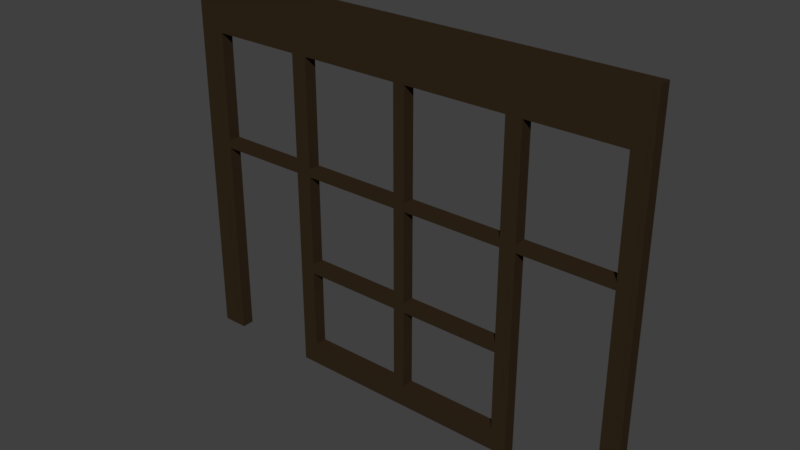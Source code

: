 # Source: T_RSTOCK_16B.blend  (saved by Blender 2.79.0; exported with 4.5.12 LTS)
import bpy
from mathutils import Matrix  # noqa: F401  (used for matrix-valued properties, if any)

bpy.ops.wm.read_factory_settings(use_empty=True)
scene = bpy.context.scene
scene.name = 'Scene'

# ---- collections
col_collection_7 = bpy.data.collections.new('Collection 7'); scene.collection.children.link(col_collection_7)

# ---- materials (node trees are filled in below, after node groups)
mat_material_092 = bpy.data.materials.new('Material.092')
mat_material_092.alpha_threshold = 0.0
mat_material_092.use_transparent_shadow = False
mat_material_092.diffuse_color = (0.855, 0.855, 0.855, 1.0)
mat_material_092.roughness = 0.5
mat_material_091 = bpy.data.materials.new('Material.091')
mat_material_091.alpha_threshold = 0.0
mat_material_091.use_transparent_shadow = False
mat_material_091.diffuse_color = (0.03107, 0.01934, 0.009962, 1.0)
mat_material_091.roughness = 0.5

# ---- material node trees

# ---- world
world_world = bpy.data.worlds.new('World'); scene.world = world_world
world_world.color = (0.05088, 0.05088, 0.05088)
world_world.use_sun_shadow = False
world_world.sun_shadow_jitter_overblur = 0.0
world_world.cycles.sampling_method = 'MANUAL'

# ---- meshes
me_plane_037 = bpy.data.meshes.new('Plane.037')
me_plane_037.from_pydata([(-0.02454, 0.5983, -0.6548), (-0.02454, 0.5983, -0.419), (0.01442, 0.5983, -0.6548), (0.01442, 0.5983, -0.419), (-0.02454, 0.5983, -0.1867), (0.01442, 0.5983, -0.1867), (-0.02454, 0.5983, 0.1988), (0.01442, 0.5983, 0.1988), (-0.02454, -0.479, -0.6548), (-0.02454, -0.479, -0.419), (0.01442, -0.479, -0.419), (0.01442, -0.479, -0.6548), (0.01442, -0.479, -0.1867), (-0.02454, -0.479, -0.1867), (0.01442, -0.479, 0.1988), (-0.02454, -0.479, 0.1988), (0.01442, 0.5391, -0.1867), (0.01442, 0.5391, 0.1988), (0.01442, 0.5391, -0.419), (0.01442, 0.5391, -0.6548), (-0.02454, 0.5391, -0.419), (-0.02454, 0.5391, -0.1867), (-0.02454, 0.5391, 0.1988), (-0.02454, 0.5391, -0.6548), (0.01442, 0.5983, -0.1688), (-0.02454, 0.5983, -0.1688), (0.01442, -0.479, -0.1688), (-0.02454, -0.479, -0.1688), (-0.02454, 0.5391, -0.1688), (0.01442, 0.5391, -0.1688), (0.01442, -0.437, 0.1988), (0.01442, -0.437, -0.419), (-0.02454, -0.437, -0.419), (-0.02454, -0.437, -0.6548), (0.01442, -0.437, -0.1867), (0.01442, -0.437, -0.6548), (-0.02454, -0.437, -0.1867), (-0.02454, -0.437, 0.1988), (-0.02454, -0.437, -0.1688), (0.01442, -0.437, -0.1688), (-0.02454, 0.5983, -0.6045), (0.01442, 0.5983, -0.6045), (-0.02454, -0.479, -0.6045), (0.01442, -0.479, -0.6045), (-0.02454, 0.5391, -0.6045), (0.01442, 0.5391, -0.6045), (-0.02454, -0.437, -0.6045), (0.01442, -0.437, -0.6045), (-0.02454, 0.5983, -0.3969), (0.01442, 0.5983, -0.3969), (-0.02454, -0.479, -0.3969), (0.01442, -0.479, -0.3969), (-0.02454, 0.5391, -0.3969), (0.01442, 0.5391, -0.3969), (-0.02454, -0.437, -0.3969), (0.01442, -0.437, -0.3969), (0.01442, 0.5983, 0.07748), (0.01442, -0.479, 0.07748), (-0.02454, 0.5391, 0.07748), (-0.02454, 0.5983, 0.07748), (-0.02454, -0.479, 0.07748), (0.01442, 0.5391, 0.07748), (-0.02454, -0.437, 0.07748), (0.01442, -0.437, 0.07748), (0.01442, -0.2274, -0.1867), (0.01442, 0.03844, -0.1867), (0.01442, 0.2946, -0.1867), (-0.02454, -0.2274, -0.1867), (-0.02454, 0.03844, -0.1867), (-0.02454, 0.2946, -0.1867), (-0.02454, 0.2946, -0.1688), (-0.02454, 0.03844, -0.1688), (-0.02454, -0.2274, -0.1688), (0.01442, 0.2946, -0.1688), (0.01442, 0.03844, -0.1688), (0.01442, -0.2274, -0.1688), (0.01442, 0.2946, -0.419), (0.01442, 0.03844, -0.419), (0.01442, -0.2274, -0.419), (-0.02454, 0.2946, -0.419), (-0.02454, 0.03844, -0.419), (-0.02454, -0.2274, -0.419), (0.01442, 0.2946, -0.3969), (0.01442, 0.03844, -0.3969), (0.01442, -0.2274, -0.3969), (-0.02454, 0.2946, -0.3969), (-0.02454, 0.03844, -0.3969), (-0.02454, -0.2274, -0.3969), (0.01442, 0.03844, -0.6548), (-0.02454, 0.03844, -0.6548), (0.01442, 0.03844, -0.6045), (-0.02454, 0.03844, -0.6045), (-0.02454, -0.2274, -0.6548), (0.01442, -0.2274, -0.6045), (-0.02454, -0.2274, -0.6045), (0.01442, -0.2274, -0.6548), (0.01442, 0.2946, -0.6548), (-0.02454, 0.2946, -0.6548), (0.01442, 0.2946, -0.6045), (-0.02454, 0.2946, -0.6045), (-0.02454, 0.03844, 0.1988), (0.01442, 0.03844, 0.1988), (0.01442, 0.03844, 0.07748), (-0.02454, 0.03844, 0.07748), (-0.02454, 0.2946, 0.1988), (0.01442, 0.2946, 0.1988), (0.01442, 0.2946, 0.07748), (-0.02454, 0.2946, 0.07748), (0.01442, -0.2274, 0.1988), (0.01442, -0.2274, 0.07748), (-0.02454, -0.2274, 0.07748), (-0.02454, -0.2274, 0.1988), (-0.02454, 0.3306, 0.1988), (0.01442, 0.3306, 0.1988), (0.01442, 0.3306, 0.07748), (-0.02454, 0.3306, 0.07748), (0.01442, 0.3306, -0.1867), (-0.02454, 0.3306, -0.1867), (-0.02454, 0.3306, -0.1688), (0.01442, 0.3306, -0.1688), (0.01442, 0.3306, -0.419), (-0.02454, 0.3306, -0.419), (0.01442, 0.3306, -0.3969), (-0.02454, 0.3306, -0.3969), (0.01442, 0.3306, -0.6548), (-0.02454, 0.3306, -0.6548), (0.01442, 0.3306, -0.6045), (-0.02454, 0.3306, -0.6045), (-0.02454, 0.06479, -0.6548), (0.01442, 0.06479, -0.6045), (-0.02454, 0.06479, -0.6045), (0.01442, 0.06479, -0.6548), (0.01442, 0.06479, -0.419), (-0.02454, 0.06479, -0.419), (0.01442, 0.06479, -0.3969), (-0.02454, 0.06479, -0.3969), (0.01442, 0.06479, -0.1867), (-0.02454, 0.06479, -0.1867), (-0.02454, 0.06479, -0.1688), (0.01442, 0.06479, -0.1688), (0.01442, 0.06479, 0.1988), (0.01442, 0.06479, 0.07748), (-0.02454, 0.06479, 0.07748), (-0.02454, 0.06479, 0.1988), (-0.02454, -0.1914, 0.1988), (0.01442, -0.1914, 0.1988), (0.01442, -0.1914, 0.07748), (-0.02454, -0.1914, 0.07748), (0.01442, -0.1914, -0.1867), (-0.02454, -0.1914, -0.1867), (-0.02454, -0.1914, -0.1688), (0.01442, -0.1914, -0.1688), (0.01442, -0.1914, -0.419), (-0.02454, -0.1914, -0.419), (0.01442, -0.1914, -0.3969), (-0.02454, -0.1914, -0.3969), (0.01442, -0.1914, -0.6548), (-0.02454, -0.1914, -0.6548), (0.01442, -0.1914, -0.6045), (-0.02454, -0.1914, -0.6045)], [], [(55, 34, 12, 51), (3, 41, 40, 1), (41, 2, 0, 40), (47, 31, 10, 43), (63, 30, 14, 57), (43, 10, 9, 42), (60, 57, 14, 15), (50, 51, 12, 13), (54, 32, 9, 50), (38, 36, 13, 27), (30, 37, 15, 14), (46, 33, 8, 42), (33, 35, 11, 8), (0, 2, 19, 23), (40, 0, 23, 44), (7, 6, 22, 17), (25, 4, 21, 28), (48, 1, 20, 52), (56, 7, 17, 61), (41, 3, 18, 45), (49, 5, 16, 53), (5, 24, 29, 16), (59, 25, 28, 58), (62, 38, 27, 60), (13, 12, 26, 27), (34, 39, 26, 12), (64, 75, 39, 34), (108, 111, 37, 30), (72, 67, 36, 38), (109, 108, 30, 63), (54, 36, 34, 55), (46, 32, 31, 47), (2, 41, 45, 19), (1, 40, 44, 20), (32, 46, 42, 9), (11, 43, 42, 8), (35, 47, 43, 11), (3, 1, 48, 49), (44, 45, 18, 20), (3, 49, 53, 18), (4, 48, 52, 21), (36, 54, 50, 13), (9, 10, 51, 50), (4, 5, 49, 48), (31, 55, 51, 10), (52, 53, 16, 21), (59, 56, 24, 25), (111, 110, 62, 37), (37, 62, 60, 15), (6, 59, 58, 22), (24, 56, 61, 29), (27, 26, 57, 60), (61, 58, 28, 29), (63, 39, 38, 62), (39, 63, 57, 26), (118, 119, 29, 28), (64, 34, 36, 67), (114, 115, 58, 61), (7, 56, 59, 6), (25, 24, 5, 4), (38, 39, 75, 72), (150, 151, 74, 71), (138, 139, 73, 70), (118, 117, 69, 70), (138, 137, 68, 71), (150, 149, 67, 72), (116, 119, 73, 66), (136, 139, 74, 65), (148, 151, 75, 64), (81, 78, 84, 87), (152, 153, 80, 77), (132, 133, 79, 76), (94, 92, 95, 93), (154, 83, 86, 155), (134, 82, 85, 135), (120, 122, 82, 76), (132, 134, 83, 77), (152, 154, 84, 78), (123, 121, 79, 85), (135, 133, 80, 86), (155, 153, 81, 87), (158, 90, 91, 159), (131, 129, 90, 88), (130, 128, 89, 91), (128, 131, 88, 89), (126, 124, 125, 127), (156, 158, 93, 95), (159, 157, 92, 94), (157, 156, 95, 92), (125, 124, 96, 97), (127, 125, 97, 99), (124, 126, 98, 96), (129, 98, 99, 130), (146, 147, 103, 102), (143, 142, 103, 100), (141, 140, 101, 102), (140, 143, 100, 101), (113, 112, 104, 105), (114, 113, 105, 106), (112, 115, 107, 104), (141, 142, 107, 106), (63, 62, 110, 109), (144, 147, 110, 111), (146, 145, 108, 109), (145, 144, 111, 108), (22, 58, 115, 112), (61, 17, 113, 114), (17, 22, 112, 113), (16, 29, 119, 116), (28, 21, 117, 118), (16, 116, 117, 21), (121, 123, 122, 120), (55, 31, 32, 54), (35, 33, 46, 47), (19, 45, 44, 23), (53, 52, 20, 18), (97, 96, 131, 128), (99, 97, 128, 130), (96, 98, 129, 131), (85, 79, 133, 135), (76, 82, 134, 132), (66, 73, 139, 136), (70, 69, 137, 138), (66, 136, 137, 69), (105, 104, 143, 140), (106, 105, 140, 141), (104, 107, 142, 143), (101, 100, 144, 145), (102, 101, 145, 146), (100, 103, 147, 144), (65, 74, 151, 148), (71, 68, 149, 150), (65, 148, 149, 68), (86, 80, 153, 155), (77, 83, 154, 152), (89, 88, 156, 157), (91, 89, 157, 159), (88, 90, 158, 156), (73, 119, 114, 106), (122, 116, 66, 82), (76, 98, 126, 120), (74, 139, 141, 102), (75, 151, 146, 109), (134, 136, 65, 83), (154, 148, 64, 84), (78, 93, 158, 152), (77, 90, 129, 132), (71, 103, 142, 138), (135, 86, 68, 137), (80, 133, 130, 91), (81, 153, 159, 94), (155, 87, 67, 149), (72, 110, 147, 150), (70, 107, 115, 118), (123, 85, 69, 117), (79, 121, 127, 99), (74, 102, 103, 71), (68, 86, 83, 65), (80, 91, 90, 77), (67, 87, 84, 64), (75, 109, 110, 72), (81, 94, 93, 78), (79, 99, 98, 76), (69, 85, 82, 66), (73, 106, 107, 70), (115, 114, 119, 118), (117, 116, 122, 123), (121, 120, 126, 127), (129, 130, 133, 132), (135, 137, 136, 134), (139, 138, 142, 141), (147, 146, 151, 150), (149, 148, 154, 155), (153, 152, 158, 159)])
me_plane_037.polygons.foreach_set('material_index', [1, 1, 1, 1, 1, 1, 1, 1, 1, 1, 1, 1, 1, 1, 1, 1, 1, 1, 1, 1, 1, 1, 1, 1, 1, 1, 1, 1, 1, 1, 1, 1, 1, 1, 1, 1, 1, 1, 1, 1, 1, 1, 1, 1, 1, 1, 1, 1, 1, 1, 1, 1, 1, 1, 1, 1, 1, 1, 1, 1, 1, 1, 1, 1, 1, 1, 1, 1, 1, 1, 1, 1, 1, 1, 1, 1, 1, 1, 1, 1, 1, 1, 1, 1, 1, 1, 1, 1, 1, 1, 1, 1, 1, 1, 1, 1, 1, 1, 1, 1, 1, 1, 1, 1, 1, 1, 1, 1, 1, 1, 1, 1, 1, 1, 1, 1, 1, 1, 1, 1, 1, 1, 1, 1, 1, 1, 1, 1, 1, 1, 1, 1, 1, 1, 1, 1, 1, 1, 1, 1, 1, 1, 1, 1, 1, 1, 1, 1, 1, 1, 1, 1, 1, 1, 1, 1, 1, 1, 1, 1, 1, 1, 1, 1, 1, 1, 1, 1, 1, 1, 1, 1, 1, 1])
me_plane_037.materials.append(mat_material_092)
me_plane_037.materials.append(mat_material_091)
me_plane_037.use_remesh_preserve_volume = False
me_plane_037.use_remesh_preserve_attributes = False
me_plane_037.use_mirror_vertex_groups = False
me_plane_037.update()

# ---- objects
ob_plane_013 = bpy.data.objects.new('Plane.013', me_plane_037)

# ---- transforms, parenting, visibility, modifiers, constraints
ob_plane_013.location = (0.047, -0.001083, 0.7122)
ob_plane_013.rotation_euler = (0.0, -0.0, 1.571)
ob_plane_013.scale = (0.8165, 1.12, 1.12)
ob_plane_013.lineart.crease_threshold = 0.0

# ---- collection membership
col_collection_7.objects.link(ob_plane_013)

# ---- scene / render settings (as saved in the file)
scene.frame_start = 1; scene.frame_end = 250; scene.frame_set(0)
scene.render.engine = 'BLENDER_EEVEE_NEXT'
scene.render.resolution_percentage = 50
scene.render.dither_intensity = 0.0
scene.cycles.use_denoising = False
scene.cycles.samples = 128
scene.cycles.sampling_pattern = 'TABULATED_SOBOL'
scene.cycles.use_adaptive_sampling = False
scene.cycles.use_light_tree = False
scene.cycles.blur_glossy = 0.0
scene.cycles.sample_clamp_indirect = 0.0
scene.view_settings.view_transform = 'Standard'
bpy.context.view_layer.update()

# ---- added for rendering (the .blend has no active camera and no usable light): camera, sun
cam_auto = bpy.data.cameras.new('AutoCamera')
cam_auto.lens = 50.0
cam_auto.sensor_width = 36.0
cam_auto.clip_end = 1000.0
ob_auto_camera = bpy.data.objects.new('AutoCamera', cam_auto)
scene.collection.objects.link(ob_auto_camera)
ob_auto_camera.location = (1.40414, -1.71394, 1.59611)
ob_auto_camera.rotation_euler = (1.09748, -7.21219e-08, 0.694738)
scene.camera = ob_auto_camera
light_auto_sun = bpy.data.lights.new('AutoSun', 'SUN')
light_auto_sun.energy = 3.0
light_auto_sun.angle = 0.0523599
ob_auto_sun = bpy.data.objects.new('AutoSun', light_auto_sun)
scene.collection.objects.link(ob_auto_sun)
ob_auto_sun.rotation_euler = (0.872665, 0.174533, 0.523599)
bpy.context.view_layer.update()
